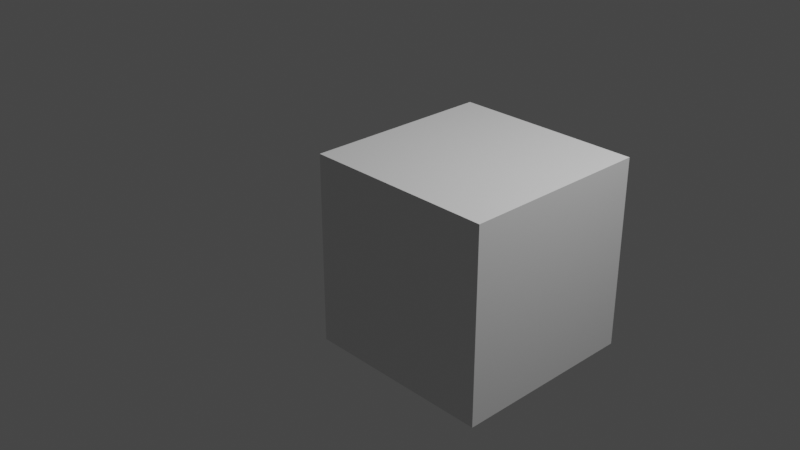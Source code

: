 # Source: OSCBasic.blend  (saved by Blender 2.82.4; exported with 4.5.12 LTS)
import bpy
from mathutils import Matrix  # noqa: F401  (used for matrix-valued properties, if any)

bpy.ops.wm.read_factory_settings(use_empty=True)
scene = bpy.context.scene
scene.name = 'Scene'

# ---- collections
col_collection = bpy.data.collections.new('Collection'); scene.collection.children.link(col_collection)

# ---- materials (node trees are filled in below, after node groups)
mat_material = bpy.data.materials.new('Material')
mat_material.alpha_threshold = 0.0
mat_material.use_transparent_shadow = False
mat_material.line_color = (0.0, 0.0, 0.0, 1.0)

# ---- material node trees
mat_material.use_nodes = True; mat_material.node_tree.nodes.clear()
_N = mat_material.node_tree.nodes; _L = mat_material.node_tree.links
n0 = _N.new('ShaderNodeOutputMaterial'); n0.name = 'Material Output'; n0.location = (300, 300)
n1 = _N.new('ShaderNodeBsdfPrincipled'); n1.name = 'Principled BSDF'; n1.location = (10, 300)
n1.distribution = 'GGX'
n1.subsurface_method = 'BURLEY'
n1.inputs[2].default_value = 0.4
n1.inputs[3].default_value = 1.45
n1.inputs[27].default_value = (0.0, 0.0, 0.0, 1.0)
n1.inputs[28].default_value = 1.0
_L.new(n1.outputs[0], n0.inputs[0])
n0.is_active_output = True

# ---- world
world_world = bpy.data.worlds.new('World'); scene.world = world_world
world_world.use_nodes = True; world_world.node_tree.nodes.clear()
_N = world_world.node_tree.nodes; _L = world_world.node_tree.links
n0 = _N.new('ShaderNodeOutputWorld'); n0.name = 'World Output'; n0.location = (300, 300)
n1 = _N.new('ShaderNodeBackground'); n1.name = 'Background'; n1.location = (10, 300)
n1.inputs[0].default_value = (0.05088, 0.05088, 0.05088, 1.0)
_L.new(n1.outputs[0], n0.inputs[0])
n0.is_active_output = True
world_world.color = (0.05088, 0.05088, 0.05088)
world_world.use_sun_shadow = False
world_world.sun_shadow_jitter_overblur = 0.0

# ---- cameras
cam_camera = bpy.data.cameras.new('Camera')
cam_camera.clip_end = 100.0
cam_camera.ortho_scale = 7.314

# ---- lights
light_light = bpy.data.lights.new('Light', 'POINT')
light_light.transmission_factor = 0.0
light_light.energy = 1000.0
light_light.shadow_soft_size = 0.1
light_light.shadow_maximum_resolution = 0.006
light_light.use_absolute_resolution = True

# ---- meshes
me_cube = bpy.data.meshes.new('Cube')
me_cube.from_pydata([(1.0, 1.0, 1.0), (1.0, 1.0, -1.0), (1.0, -1.0, 1.0), (1.0, -1.0, -1.0), (-1.0, 1.0, 1.0), (-1.0, 1.0, -1.0), (-1.0, -1.0, 1.0), (-1.0, -1.0, -1.0)], [], [(0, 4, 6, 2), (3, 2, 6, 7), (7, 6, 4, 5), (5, 1, 3, 7), (1, 0, 2, 3), (5, 4, 0, 1)])
_uv = me_cube.uv_layers.new(name='UVMap')
_uv.uv.foreach_set('vector', [0.625, 0.5, 0.875, 0.5, 0.875, 0.75, 0.625, 0.75, 0.375, 0.75, 0.625, 0.75, 0.625, 1.0, 0.375, 1.0, 0.375, 0.0, 0.625, 0.0, 0.625, 0.25, 0.375, 0.25, 0.125, 0.5, 0.375, 0.5, 0.375, 0.75, 0.125, 0.75, 0.375, 0.5, 0.625, 0.5, 0.625, 0.75, 0.375, 0.75, 0.375, 0.25, 0.625, 0.25, 0.625, 0.5, 0.375, 0.5])
me_cube.materials.append(mat_material)
me_cube.use_remesh_preserve_volume = False
me_cube.use_remesh_preserve_attributes = False
me_cube.use_mirror_vertex_groups = False
me_cube.update()

# ---- objects
ob_cube = bpy.data.objects.new('Cube', me_cube)
ob_light = bpy.data.objects.new('Light', light_light)
ob_camera = bpy.data.objects.new('Camera', cam_camera)
ob_empty = bpy.data.objects.new('Empty', None)

# ---- transforms, parenting, visibility, modifiers, constraints
ob_cube.location = (1.0, 0.0, 0.0)
ob_cube.lock_rotations_4d = False
ob_cube.empty_display_type = 'ARROWS'
ob_cube.lineart.crease_threshold = 0.0
ob_light.location = (4.076, 1.005, 5.904)
ob_light.rotation_euler = (0.6503, 0.05522, 1.866)
ob_light.lock_rotations_4d = False
ob_light.empty_display_type = 'ARROWS'
ob_light.color = (0.0, 0.0, 0.0, 0.0)
ob_light.lineart.crease_threshold = 0.0
ob_camera.location = (7.359, -6.926, 4.958)
ob_camera.rotation_euler = (1.109, 0.0, 0.8149)
ob_camera.lock_rotations_4d = False
ob_camera.empty_display_type = 'ARROWS'
ob_camera.color = (0.0, 0.0, 0.0, 0.0)
ob_camera.display_type = 'WIRE'
ob_camera.lineart.crease_threshold = 0.0
ob_empty.location = (0.0, 0.0, 0.0)
ob_empty.hide_viewport = True
ob_empty.lineart.crease_threshold = 0.0

# ---- collection membership
col_collection.objects.link(ob_cube)
col_collection.objects.link(ob_light)
col_collection.objects.link(ob_camera)
col_collection.objects.link(ob_empty)

# ---- scene / render settings (as saved in the file)
scene.camera = ob_camera
scene.frame_start = 1; scene.frame_end = 250; scene.frame_set(107)
scene.render.engine = 'BLENDER_EEVEE_NEXT'
scene.cycles.use_denoising = False
scene.cycles.samples = 128
scene.cycles.sampling_pattern = 'TABULATED_SOBOL'
scene.cycles.use_adaptive_sampling = False
scene.cycles.use_light_tree = False
scene.view_settings.view_transform = 'Filmic'
bpy.context.view_layer.update()
